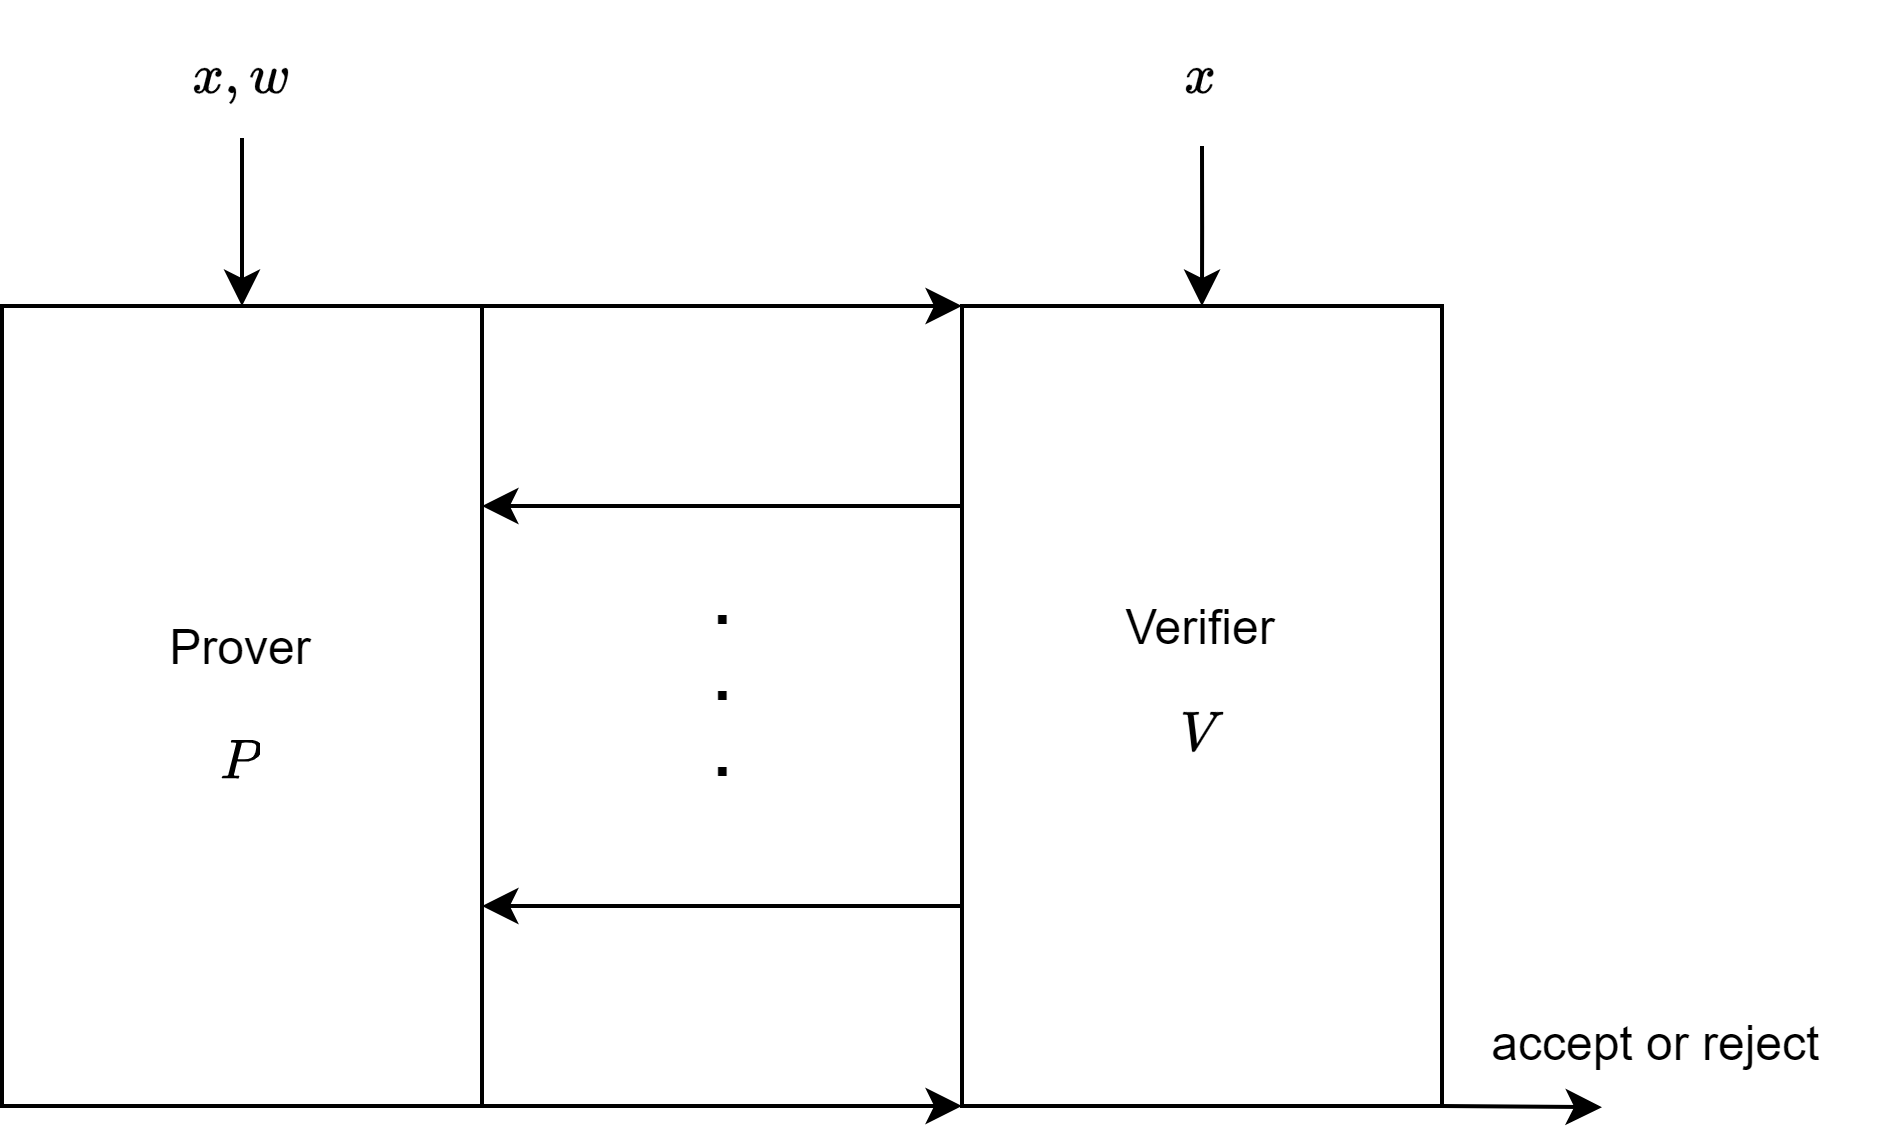

The diagram above was exported from draw.io. Its source (the exported page's mxGraphModel, read from the mxfile embedded in the PNG):
<mxGraphModel dx="819" dy="482" grid="1" gridSize="10" guides="1" tooltips="1" connect="1" arrows="1" fold="1" page="1" pageScale="1" pageWidth="850" pageHeight="1100" math="1" shadow="0">
  <root>
    <mxCell id="0" />
    <mxCell id="1" parent="0" />
    <mxCell id="FLrb1BE5kTzv6fjm-Wgi-5" style="rounded=0;orthogonalLoop=1;jettySize=auto;html=1;exitX=1;exitY=0;exitDx=0;exitDy=0;entryX=0;entryY=0;entryDx=0;entryDy=0;" edge="1" parent="1" source="FLrb1BE5kTzv6fjm-Wgi-3" target="FLrb1BE5kTzv6fjm-Wgi-4">
      <mxGeometry relative="1" as="geometry" />
    </mxCell>
    <mxCell id="FLrb1BE5kTzv6fjm-Wgi-9" style="rounded=0;orthogonalLoop=1;jettySize=auto;html=1;exitX=1;exitY=1;exitDx=0;exitDy=0;entryX=0;entryY=1;entryDx=0;entryDy=0;" edge="1" parent="1" source="FLrb1BE5kTzv6fjm-Wgi-3" target="FLrb1BE5kTzv6fjm-Wgi-4">
      <mxGeometry relative="1" as="geometry" />
    </mxCell>
    <mxCell id="FLrb1BE5kTzv6fjm-Wgi-3" value="Prover &lt;br&gt;&lt;br&gt;&lt;svg style=&quot;vertical-align: 0px;&quot; xmlns:xlink=&quot;http://www.w3.org/1999/xlink&quot; viewBox=&quot;0 -683 751 683&quot; role=&quot;img&quot; height=&quot;1.545ex&quot; width=&quot;1.699ex&quot; xmlns=&quot;http://www.w3.org/2000/svg&quot;&gt;&lt;defs&gt;&lt;path d=&quot;M287 628Q287 635 230 637Q206 637 199 638T192 648Q192 649 194 659Q200 679 203 681T397 683Q587 682 600 680Q664 669 707 631T751 530Q751 453 685 389Q616 321 507 303Q500 302 402 301H307L277 182Q247 66 247 59Q247 55 248 54T255 50T272 48T305 46H336Q342 37 342 35Q342 19 335 5Q330 0 319 0Q316 0 282 1T182 2Q120 2 87 2T51 1Q33 1 33 11Q33 13 36 25Q40 41 44 43T67 46Q94 46 127 49Q141 52 146 61Q149 65 218 339T287 628ZM645 554Q645 567 643 575T634 597T609 619T560 635Q553 636 480 637Q463 637 445 637T416 636T404 636Q391 635 386 627Q384 621 367 550T332 412T314 344Q314 342 395 342H407H430Q542 342 590 392Q617 419 631 471T645 554Z&quot; id=&quot;MJX-2-TEX-I-1D443&quot;&gt;&lt;/path&gt;&lt;/defs&gt;&lt;g transform=&quot;scale(1,-1)&quot; stroke-width=&quot;0&quot; fill=&quot;currentColor&quot; stroke=&quot;currentColor&quot;&gt;&lt;g data-mml-node=&quot;math&quot;&gt;&lt;g data-mml-node=&quot;mi&quot;&gt;&lt;use xlink:href=&quot;#MJX-2-TEX-I-1D443&quot; data-c=&quot;1D443&quot;&gt;&lt;/use&gt;&lt;/g&gt;&lt;/g&gt;&lt;/g&gt;&lt;/svg&gt;" style="rounded=0;whiteSpace=wrap;html=1;" vertex="1" parent="1">
      <mxGeometry x="40" y="160" width="120" height="200" as="geometry" />
    </mxCell>
    <mxCell id="FLrb1BE5kTzv6fjm-Wgi-6" style="edgeStyle=orthogonalEdgeStyle;rounded=0;orthogonalLoop=1;jettySize=auto;html=1;exitX=0;exitY=0.25;exitDx=0;exitDy=0;entryX=1;entryY=0.25;entryDx=0;entryDy=0;" edge="1" parent="1" source="FLrb1BE5kTzv6fjm-Wgi-4" target="FLrb1BE5kTzv6fjm-Wgi-3">
      <mxGeometry relative="1" as="geometry" />
    </mxCell>
    <mxCell id="FLrb1BE5kTzv6fjm-Wgi-8" style="edgeStyle=orthogonalEdgeStyle;rounded=0;orthogonalLoop=1;jettySize=auto;html=1;exitX=0;exitY=0.75;exitDx=0;exitDy=0;entryX=1;entryY=0.75;entryDx=0;entryDy=0;" edge="1" parent="1" source="FLrb1BE5kTzv6fjm-Wgi-4" target="FLrb1BE5kTzv6fjm-Wgi-3">
      <mxGeometry relative="1" as="geometry" />
    </mxCell>
    <mxCell id="FLrb1BE5kTzv6fjm-Wgi-12" style="edgeStyle=orthogonalEdgeStyle;rounded=0;orthogonalLoop=1;jettySize=auto;html=1;exitX=0.5;exitY=0;exitDx=0;exitDy=0;startArrow=classic;startFill=1;endArrow=none;endFill=0;" edge="1" parent="1" source="FLrb1BE5kTzv6fjm-Wgi-4">
      <mxGeometry relative="1" as="geometry">
        <mxPoint x="340" y="120" as="targetPoint" />
      </mxGeometry>
    </mxCell>
    <mxCell id="FLrb1BE5kTzv6fjm-Wgi-21" style="rounded=0;orthogonalLoop=1;jettySize=auto;html=1;exitX=1;exitY=1;exitDx=0;exitDy=0;" edge="1" parent="1" source="FLrb1BE5kTzv6fjm-Wgi-4">
      <mxGeometry relative="1" as="geometry">
        <mxPoint x="440" y="360.28571428571433" as="targetPoint" />
      </mxGeometry>
    </mxCell>
    <mxCell id="FLrb1BE5kTzv6fjm-Wgi-4" value="Verifier $$V$$" style="rounded=0;whiteSpace=wrap;html=1;" vertex="1" parent="1">
      <mxGeometry x="280" y="160" width="120" height="200" as="geometry" />
    </mxCell>
    <mxCell id="FLrb1BE5kTzv6fjm-Wgi-10" value=".&lt;br style=&quot;font-size: 16px;&quot;&gt;.&lt;br style=&quot;font-size: 16px;&quot;&gt;." style="text;html=1;align=center;verticalAlign=middle;resizable=0;points=[];autosize=1;strokeColor=none;fillColor=none;fontStyle=1;fontSize=16;" vertex="1" parent="1">
      <mxGeometry x="205" y="218" width="30" height="70" as="geometry" />
    </mxCell>
    <mxCell id="FLrb1BE5kTzv6fjm-Wgi-14" value="$$x$$" style="text;html=1;align=center;verticalAlign=middle;resizable=0;points=[];autosize=1;strokeColor=none;fillColor=none;" vertex="1" parent="1">
      <mxGeometry x="310" y="88" width="60" height="30" as="geometry" />
    </mxCell>
    <mxCell id="FLrb1BE5kTzv6fjm-Wgi-20" style="edgeStyle=orthogonalEdgeStyle;rounded=0;orthogonalLoop=1;jettySize=auto;html=1;entryX=0.5;entryY=0;entryDx=0;entryDy=0;" edge="1" parent="1" source="FLrb1BE5kTzv6fjm-Wgi-16" target="FLrb1BE5kTzv6fjm-Wgi-3">
      <mxGeometry relative="1" as="geometry" />
    </mxCell>
    <mxCell id="FLrb1BE5kTzv6fjm-Wgi-16" value="$$x, w$$" style="text;html=1;align=center;verticalAlign=middle;resizable=0;points=[];autosize=1;strokeColor=none;fillColor=none;" vertex="1" parent="1">
      <mxGeometry x="65" y="88" width="70" height="30" as="geometry" />
    </mxCell>
    <mxCell id="FLrb1BE5kTzv6fjm-Wgi-22" value="accept or reject&amp;nbsp;" style="text;html=1;align=center;verticalAlign=middle;resizable=0;points=[];autosize=1;strokeColor=none;fillColor=none;" vertex="1" parent="1">
      <mxGeometry x="400" y="330" width="110" height="30" as="geometry" />
    </mxCell>
  </root>
</mxGraphModel>